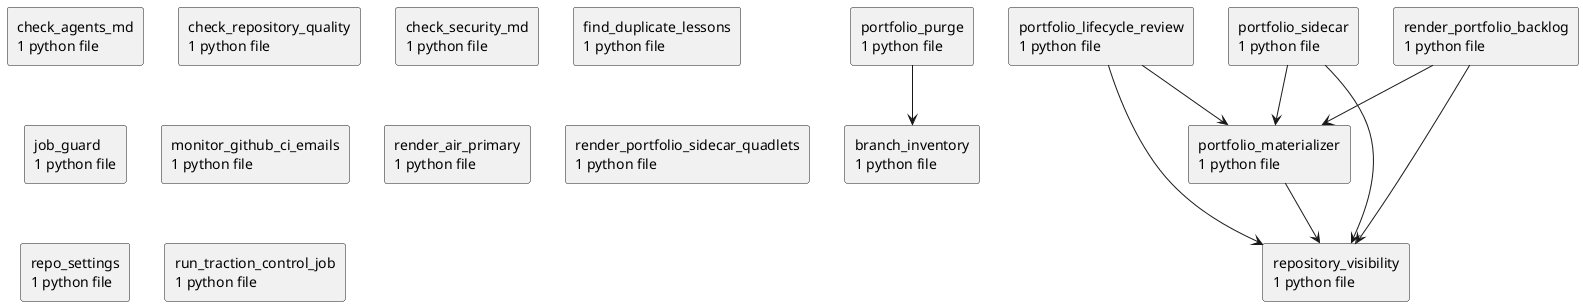

The diagram above was rendered by PlantUML. Its source (embedded in the PNG):
@startuml packages_traction-control
set namespaceSeparator none
top to bottom direction
skinparam componentStyle rectangle
rectangle "branch_inventory\n1 python file" as branch_inventory
rectangle "check_agents_md\n1 python file" as check_agents_md
rectangle "check_repository_quality\n1 python file" as check_repository_quality
rectangle "check_security_md\n1 python file" as check_security_md
rectangle "find_duplicate_lessons\n1 python file" as find_duplicate_lessons
rectangle "job_guard\n1 python file" as job_guard
rectangle "monitor_github_ci_emails\n1 python file" as monitor_github_ci_emails
rectangle "portfolio_lifecycle_review\n1 python file" as portfolio_lifecycle_review
rectangle "portfolio_materializer\n1 python file" as portfolio_materializer
rectangle "portfolio_purge\n1 python file" as portfolio_purge
rectangle "portfolio_sidecar\n1 python file" as portfolio_sidecar
rectangle "render_air_primary\n1 python file" as render_air_primary
rectangle "render_portfolio_backlog\n1 python file" as render_portfolio_backlog
rectangle "render_portfolio_sidecar_quadlets\n1 python file" as render_portfolio_sidecar_quadlets
rectangle "repo_settings\n1 python file" as repo_settings
rectangle "repository_visibility\n1 python file" as repository_visibility
rectangle "run_traction_control_job\n1 python file" as run_traction_control_job
portfolio_lifecycle_review --> portfolio_materializer
portfolio_lifecycle_review --> repository_visibility
portfolio_materializer --> repository_visibility
portfolio_purge --> branch_inventory
portfolio_sidecar --> portfolio_materializer
portfolio_sidecar --> repository_visibility
render_portfolio_backlog --> portfolio_materializer
render_portfolio_backlog --> repository_visibility
@enduml